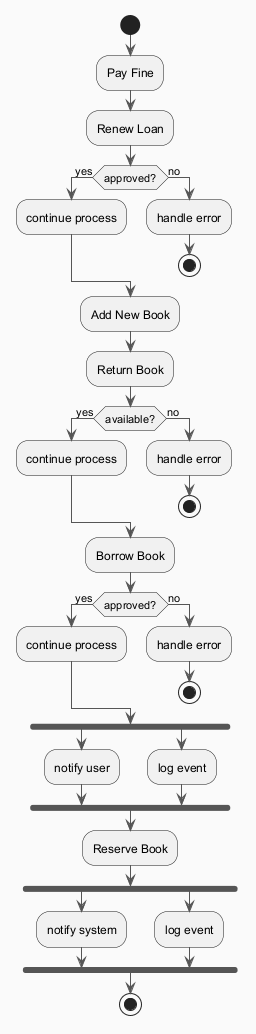

The diagram above was rendered by PlantUML. Its source (embedded in the PNG):
@startuml
skinparam backgroundColor #FAFAFA
skinparam classBackgroundColor #FFF3E0
skinparam classBorderColor #E65100
skinparam ArrowColor #555555
start
:Pay Fine;
:Renew Loan;
if (approved?) then (yes)
:continue process;
else (no)
:handle error;
stop
endif
:Add New Book;
:Return Book;
if (available?) then (yes)
:continue process;
else (no)
:handle error;
stop
endif
:Borrow Book;
if (approved?) then (yes)
:continue process;
else (no)
:handle error;
stop
endif
fork
:notify user;
fork again
:log event;
end fork
:Reserve Book;
fork
:notify system;
fork again
:log event;
end fork
stop
@enduml